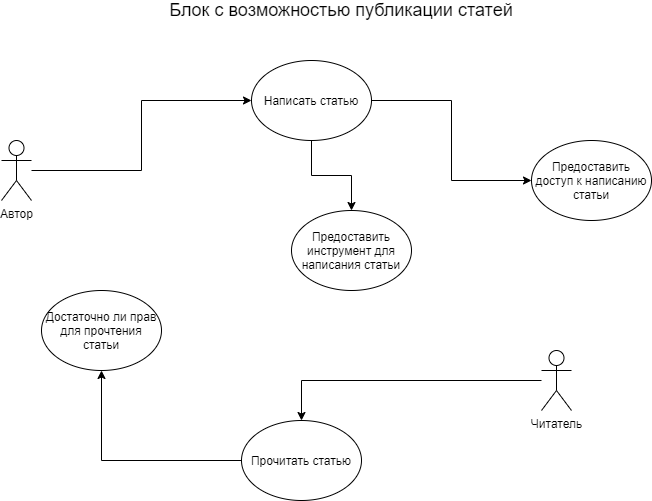

The diagram above was exported from draw.io. Its source (the exported page's mxGraphModel, read from the mxfile embedded in the PNG):
<mxGraphModel dx="1038" dy="548" grid="1" gridSize="10" guides="1" tooltips="1" connect="1" arrows="1" fold="1" page="1" pageScale="1" pageWidth="827" pageHeight="1169" math="0" shadow="0">
  <root>
    <mxCell id="0" />
    <mxCell id="1" parent="0" />
    <mxCell id="0KmkZMRT-UNB8ZiYTc_s-9" value="" style="edgeStyle=orthogonalEdgeStyle;rounded=0;orthogonalLoop=1;jettySize=auto;html=1;" edge="1" parent="1" source="E96pVR-7d4qaGUNkloIt-1" target="0KmkZMRT-UNB8ZiYTc_s-8">
      <mxGeometry relative="1" as="geometry" />
    </mxCell>
    <mxCell id="E96pVR-7d4qaGUNkloIt-1" value="Автор" style="shape=umlActor;verticalLabelPosition=bottom;verticalAlign=top;html=1;outlineConnect=0;" parent="1" vertex="1">
      <mxGeometry x="70" y="160" width="30" height="60" as="geometry" />
    </mxCell>
    <mxCell id="0KmkZMRT-UNB8ZiYTc_s-4" value="&lt;font style=&quot;font-size: 18px&quot;&gt;Блок с возможностью публикации статей&lt;/font&gt;" style="text;html=1;strokeColor=none;fillColor=none;align=center;verticalAlign=middle;whiteSpace=wrap;rounded=0;" vertex="1" parent="1">
      <mxGeometry x="200" y="20" width="420" height="20" as="geometry" />
    </mxCell>
    <mxCell id="0KmkZMRT-UNB8ZiYTc_s-11" value="" style="edgeStyle=orthogonalEdgeStyle;rounded=0;orthogonalLoop=1;jettySize=auto;html=1;" edge="1" parent="1" source="0KmkZMRT-UNB8ZiYTc_s-5" target="0KmkZMRT-UNB8ZiYTc_s-10">
      <mxGeometry relative="1" as="geometry" />
    </mxCell>
    <mxCell id="0KmkZMRT-UNB8ZiYTc_s-5" value="Читатель" style="shape=umlActor;verticalLabelPosition=bottom;verticalAlign=top;html=1;outlineConnect=0;" vertex="1" parent="1">
      <mxGeometry x="610" y="370" width="30" height="60" as="geometry" />
    </mxCell>
    <mxCell id="0KmkZMRT-UNB8ZiYTc_s-14" value="" style="edgeStyle=orthogonalEdgeStyle;rounded=0;orthogonalLoop=1;jettySize=auto;html=1;" edge="1" parent="1" source="0KmkZMRT-UNB8ZiYTc_s-8" target="0KmkZMRT-UNB8ZiYTc_s-13">
      <mxGeometry relative="1" as="geometry" />
    </mxCell>
    <mxCell id="0KmkZMRT-UNB8ZiYTc_s-19" value="" style="edgeStyle=orthogonalEdgeStyle;rounded=0;orthogonalLoop=1;jettySize=auto;html=1;" edge="1" parent="1" source="0KmkZMRT-UNB8ZiYTc_s-8" target="0KmkZMRT-UNB8ZiYTc_s-18">
      <mxGeometry relative="1" as="geometry" />
    </mxCell>
    <mxCell id="0KmkZMRT-UNB8ZiYTc_s-8" value="Написать статью&lt;br&gt;" style="ellipse;whiteSpace=wrap;html=1;verticalAlign=middle;" vertex="1" parent="1">
      <mxGeometry x="320" y="80" width="120" height="80" as="geometry" />
    </mxCell>
    <mxCell id="0KmkZMRT-UNB8ZiYTc_s-16" value="" style="edgeStyle=orthogonalEdgeStyle;rounded=0;orthogonalLoop=1;jettySize=auto;html=1;" edge="1" parent="1" source="0KmkZMRT-UNB8ZiYTc_s-10" target="0KmkZMRT-UNB8ZiYTc_s-15">
      <mxGeometry relative="1" as="geometry" />
    </mxCell>
    <mxCell id="0KmkZMRT-UNB8ZiYTc_s-10" value="Прочитать статью" style="ellipse;whiteSpace=wrap;html=1;verticalAlign=middle;" vertex="1" parent="1">
      <mxGeometry x="310" y="440" width="120" height="80" as="geometry" />
    </mxCell>
    <mxCell id="0KmkZMRT-UNB8ZiYTc_s-13" value="Предоставить доступ к написанию статьи" style="ellipse;whiteSpace=wrap;html=1;" vertex="1" parent="1">
      <mxGeometry x="600" y="160" width="120" height="80" as="geometry" />
    </mxCell>
    <mxCell id="0KmkZMRT-UNB8ZiYTc_s-15" value="Достаточно ли прав для прочтения статьи" style="ellipse;whiteSpace=wrap;html=1;" vertex="1" parent="1">
      <mxGeometry x="110" y="310" width="120" height="80" as="geometry" />
    </mxCell>
    <mxCell id="0KmkZMRT-UNB8ZiYTc_s-18" value="Предоставить инструмент для написания статьи" style="ellipse;whiteSpace=wrap;html=1;" vertex="1" parent="1">
      <mxGeometry x="360" y="230" width="120" height="80" as="geometry" />
    </mxCell>
  </root>
</mxGraphModel>